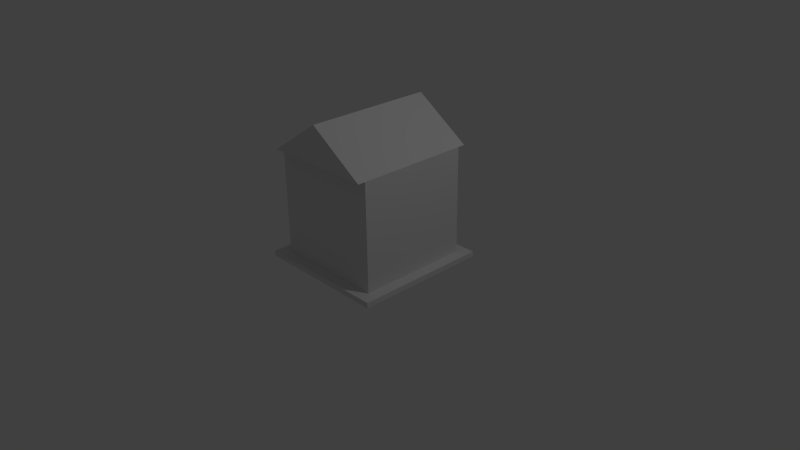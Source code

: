 # Source: hut.blend  (saved by Blender 2.76.0; exported with 4.5.12 LTS)
import bpy
from mathutils import Matrix  # noqa: F401  (used for matrix-valued properties, if any)

bpy.ops.wm.read_factory_settings(use_empty=True)
scene = bpy.context.scene
scene.name = 'Scene'

# ---- collections
col_collection_1 = bpy.data.collections.new('Collection 1'); scene.collection.children.link(col_collection_1)

# ---- materials (node trees are filled in below, after node groups)
mat_material = bpy.data.materials.new('Material')
mat_material.alpha_threshold = 0.0
mat_material.use_transparent_shadow = False
mat_material.roughness = 0.5
mat_material.line_color = (0.0, 0.0, 0.0, 1.0)

# ---- material node trees

# ---- world
world_world = bpy.data.worlds.new('World'); scene.world = world_world
world_world.color = (0.05088, 0.05088, 0.05088)
world_world.use_sun_shadow = False
world_world.sun_shadow_jitter_overblur = 0.0
world_world.cycles.sampling_method = 'MANUAL'
world_world.cycles.sample_map_resolution = 256

# ---- cameras
cam_camera = bpy.data.cameras.new('Camera')
cam_camera.clip_end = 100.0
cam_camera.lens = 35.0
cam_camera.sensor_width = 32.0
cam_camera.sensor_height = 18.0
cam_camera.ortho_scale = 7.314
cam_camera.dof.focus_distance = 0.0
cam_camera.dof.aperture_fstop = 128.0

# ---- lights
light_lamp = bpy.data.lights.new('Lamp', 'POINT')
light_lamp.transmission_factor = 0.0
light_lamp.cutoff_distance = 30.0
light_lamp.energy = 100.0
light_lamp.shadow_buffer_clip_start = 1.001
light_lamp.shadow_soft_size = 0.1
light_lamp.shadow_maximum_resolution = 0.006
light_lamp.use_absolute_resolution = True
light_lamp.cycles.use_multiple_importance_sampling = False

# ---- meshes
me_cube = bpy.data.meshes.new('Cube')
me_cube.from_pydata([(-1.192e-07, -0.75, 0.04399), (5.96e-08, 0.75, 0.04399), (-4.172e-07, -0.75, 1.473), (1.788e-07, 0.75, 1.473), (0.75, 0.75, 1.473), (0.75, -0.75, 1.473), (-0.75, -0.75, 1.473), (-0.75, 0.75, 1.473), (0.75, 0.75, 0.04399), (0.75, -0.75, 0.04399), (-0.75, -0.75, 0.04399), (-0.75, 0.75, 0.04399), (0.9, 0.9, -0.02685), (0.9, -0.9, -0.02685), (-0.9, -0.9, -0.02685), (-0.9, 0.9, -0.02685), (0.9, 0.9, 0.04399), (0.9, -0.9, 0.04399), (-0.9, -0.9, 0.04399), (-0.9, 0.9, 0.04399), (0.0, 0.9, -0.02685), (-2.384e-07, -0.9, -0.02685), (0.0, 0.9, 0.04399), (-2.384e-07, -0.9, 0.04399), (-4.172e-07, -0.75, 1.973), (0.75, 0.75, 1.473), (-4.172e-07, 0.75, 1.473), (-0.75, 0.75, 1.473), (-4.172e-07, 0.75, 1.973), (0.75, -0.85, 1.473), (-4.172e-07, -0.85, 1.473), (-0.75, -0.85, 1.473), (-4.172e-07, -0.85, 1.973), (0.75, 0.85, 1.473), (-3.695e-07, 0.85, 1.473), (-3.695e-07, 0.85, 1.973), (-0.75, 0.85, 1.473)], [], [(13, 17, 23, 21), (25, 26, 34, 33), (8, 4, 5, 9), (0, 2, 6, 10), (10, 6, 7, 11), (10, 11, 19, 18), (3, 1, 11, 7), (8, 9, 17, 16), (1, 8, 16, 22), (0, 10, 18, 23), (20, 21, 14, 15), (22, 20, 15, 19), (14, 18, 19, 15), (21, 23, 18, 14), (12, 16, 17, 13), (16, 12, 20, 22), (12, 13, 21, 20), (9, 0, 23, 17), (11, 1, 22, 19), (4, 8, 1, 3), (9, 5, 2, 0), (5, 25, 28, 24), (2, 26, 25, 5), (6, 27, 26, 2), (24, 28, 27, 6), (24, 32, 29, 5), (32, 31, 30, 29), (2, 30, 31, 6), (5, 29, 30, 2), (6, 31, 32, 24), (35, 33, 34, 36), (27, 28, 35, 36), (26, 27, 36, 34), (28, 25, 33, 35)])
me_cube.materials.append(mat_material)
me_cube.use_remesh_preserve_volume = False
me_cube.use_remesh_preserve_attributes = False
me_cube.use_mirror_vertex_groups = False
me_cube.update()

# ---- objects
ob_cube = bpy.data.objects.new('Cube', me_cube)
ob_lamp = bpy.data.objects.new('Lamp', light_lamp)
ob_camera = bpy.data.objects.new('Camera', cam_camera)

# ---- transforms, parenting, visibility, modifiers, constraints
ob_cube.location = (0.0, 0.0, 0.0)
ob_cube.lock_rotations_4d = False
ob_cube.empty_display_type = 'ARROWS'
ob_cube.lineart.crease_threshold = 0.0
ob_lamp.location = (4.076, 1.005, 5.904)
ob_lamp.rotation_euler = (0.6503, 0.05522, 1.866)
ob_lamp.lock_rotations_4d = False
ob_lamp.empty_display_type = 'ARROWS'
ob_lamp.color = (0.0, 0.0, 0.0, 0.0)
ob_lamp.lineart.crease_threshold = 0.0
ob_camera.location = (7.481, -6.508, 5.344)
ob_camera.rotation_euler = (1.109, 0.01082, 0.8149)
ob_camera.lock_rotations_4d = False
ob_camera.empty_display_type = 'ARROWS'
ob_camera.color = (0.0, 0.0, 0.0, 0.0)
ob_camera.display_type = 'WIRE'
ob_camera.lineart.crease_threshold = 0.0

# ---- collection membership
col_collection_1.objects.link(ob_cube)
col_collection_1.objects.link(ob_lamp)
col_collection_1.objects.link(ob_camera)

# ---- scene / render settings (as saved in the file)
scene.camera = ob_camera
scene.frame_start = 1; scene.frame_end = 250; scene.frame_set(6)
scene.render.engine = 'BLENDER_EEVEE_NEXT'
scene.render.resolution_percentage = 50
scene.render.dither_intensity = 0.0
scene.cycles.use_denoising = False
scene.cycles.samples = 10
scene.cycles.sampling_pattern = 'TABULATED_SOBOL'
scene.cycles.light_sampling_threshold = 0.0
scene.cycles.use_adaptive_sampling = False
scene.cycles.use_light_tree = False
scene.cycles.blur_glossy = 0.0
scene.cycles.pixel_filter_type = 'GAUSSIAN'
scene.cycles.sample_clamp_indirect = 0.0
scene.view_settings.view_transform = 'Standard'
bpy.context.view_layer.update()
